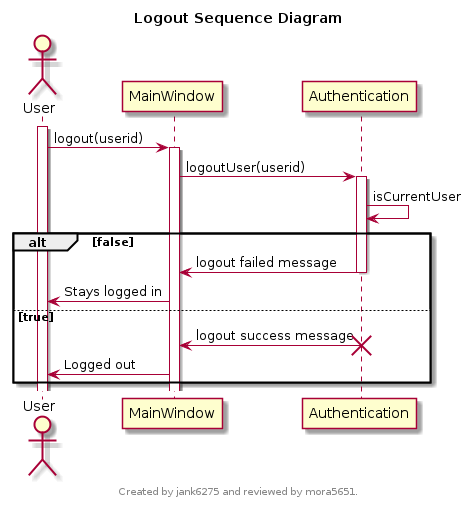

The diagram above was rendered by PlantUML. Its source (embedded in the PNG):
@startuml
scale max 800*600
title Logout Sequence Diagram
footer 
Created by jank6275 and reviewed by mora5651.
endfooter


actor User
activate User
User -> MainWindow : logout(userid)
activate MainWindow

boundary MainWindow
MainWindow -> Authentication : logoutUser(userid)
activate Authentication

entity Authentication
Authentication -> Authentication : isCurrentUser

alt false
    Authentication -> MainWindow : logout failed message
    deactivate Authentication
    MainWindow -> User : Stays logged in
else true
    Authentication -> MainWindow : logout success message
    destroy Authentication
    MainWindow -> User : Logged out
end

@enduml